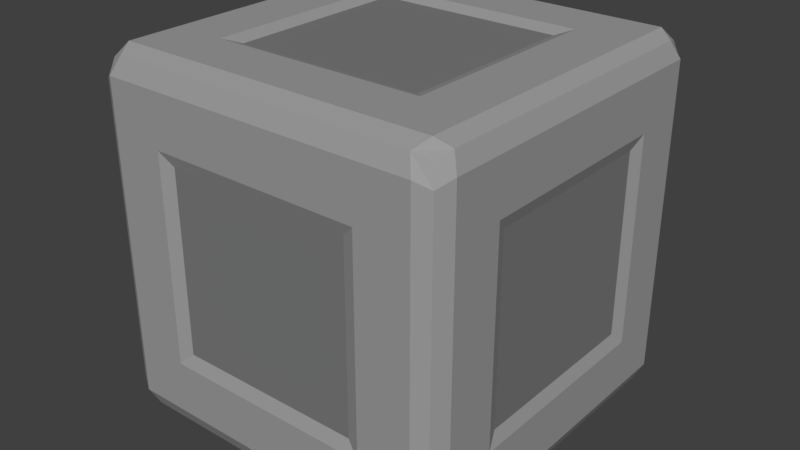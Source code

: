 # Source: Rock_Cubic_7.blend  (saved by Blender 2.79.0; exported with 4.5.12 LTS)
import bpy
from mathutils import Matrix  # noqa: F401  (used for matrix-valued properties, if any)

bpy.ops.wm.read_factory_settings(use_empty=True)
scene = bpy.context.scene
scene.name = 'Scene'

# ---- collections
col_collection_1 = bpy.data.collections.new('Collection 1'); scene.collection.children.link(col_collection_1)

# ---- materials (node trees are filled in below, after node groups)
mat_rock = bpy.data.materials.new('Rock')
mat_rock.alpha_threshold = 0.0
mat_rock.use_transparent_shadow = False
mat_rock.diffuse_color = (0.3343, 0.3343, 0.3343, 1.0)
mat_rock.roughness = 0.5
mat_rock.line_color = (0.0, 0.0, 0.0, 1.0)
mat_filling = bpy.data.materials.new('Filling')
mat_filling.alpha_threshold = 0.0
mat_filling.use_transparent_shadow = False
mat_filling.diffuse_color = (0.2, 0.2, 0.2, 1.0)
mat_filling.roughness = 0.5

# ---- material node trees

# ---- world
world_world = bpy.data.worlds.new('World'); scene.world = world_world
world_world.color = (0.05088, 0.05088, 0.05088)
world_world.use_sun_shadow = False
world_world.sun_shadow_jitter_overblur = 0.0
world_world.cycles.sampling_method = 'MANUAL'

# ---- meshes
me_cube = bpy.data.meshes.new('Cube')
me_cube.from_pydata([(0.4646, 0.4646, 0.03539), (0.4646, -0.4646, 0.03539), (-0.4646, -0.4646, 0.03539), (-0.4646, 0.4646, 0.03539), (0.4646, 0.4646, 0.9646), (0.4646, -0.4646, 0.9646), (-0.4646, -0.4646, 0.9646), (-0.4646, 0.4646, 0.9646), (0.4787, 0.4182, 0.02134), (0.4787, -0.4182, 0.02134), (-0.4787, -0.4182, 0.02134), (-0.4787, 0.4182, 0.02134), (0.4787, 0.4182, 0.9787), (0.4787, -0.4182, 0.9787), (-0.4787, -0.4182, 0.9787), (-0.4787, 0.4182, 0.9787), (0.4232, 0.4787, 0.02134), (-0.4232, 0.4787, 0.02134), (0.4232, -0.4787, 0.02134), (-0.4232, -0.4787, 0.02134), (0.4232, 0.4787, 0.9787), (-0.4232, 0.4787, 0.9787), (0.4232, -0.4787, 0.9787), (-0.4232, -0.4787, 0.9787), (-0.4421, 0.4368, 1.0), (0.4421, 0.4368, 1.0), (-0.4421, -0.4368, 1.0), (0.4421, -0.4368, 1.0), (0.4421, 0.4368, 0.0), (-0.4421, 0.4368, 0.0), (0.4421, -0.4368, 0.0), (-0.4421, -0.4368, 0.0), (0.4787, 0.4787, 0.08554), (0.4787, 0.4787, 0.9145), (0.4787, -0.4787, 0.08554), (0.4787, -0.4787, 0.9145), (-0.4787, -0.4787, 0.08554), (-0.4787, -0.4787, 0.9145), (-0.4787, 0.4787, 0.08554), (-0.4787, 0.4787, 0.9145), (-0.5, -0.4368, 0.9329), (-0.5, -0.4368, 0.06706), (-0.5, 0.4368, 0.9329), (-0.5, 0.4368, 0.06706), (0.5, 0.4368, 0.9329), (0.5, 0.4368, 0.06706), (0.5, -0.4368, 0.9329), (0.5, -0.4368, 0.06706), (0.4421, 0.5, 0.06706), (0.4421, 0.5, 0.9329), (-0.4421, 0.5, 0.06706), (-0.4421, 0.5, 0.9329), (0.4421, -0.5, 0.9329), (0.4421, -0.5, 0.06706), (-0.4421, -0.5, 0.9329), (-0.4421, -0.5, 0.06706), (0.1411, 0.4787, 0.02134), (-0.1411, 0.4787, 0.02134), (0.1411, -0.4787, 0.02134), (-0.1411, -0.4787, 0.02134), (0.1411, 0.4787, 0.9787), (-0.1411, 0.4787, 0.9787), (0.1411, -0.4787, 0.9787), (-0.1411, -0.4787, 0.9787), (-0.1474, 0.4368, 1.0), (0.1474, 0.4368, 1.0), (-0.1474, -0.4368, 1.0), (0.1474, -0.4368, 1.0), (0.1474, 0.4368, 0.0), (-0.1474, 0.4368, 0.0), (0.1474, -0.4368, 0.0), (-0.1474, -0.4368, 0.0), (0.1474, -0.5, 0.06706), (-0.1474, -0.5, 0.06706), (0.1474, -0.5, 0.9329), (-0.1474, -0.5, 0.9329), (0.1474, 0.5, 0.9329), (-0.1474, 0.5, 0.9329), (0.1474, 0.5, 0.06706), (-0.1474, 0.5, 0.06706), (0.4787, 0.1394, 0.02134), (0.4787, -0.1394, 0.02134), (-0.4787, -0.1394, 0.02134), (-0.4787, 0.1394, 0.02134), (0.4787, 0.1394, 0.9787), (0.4787, -0.1394, 0.9787), (-0.4787, -0.1394, 0.9787), (-0.4787, 0.1394, 0.9787), (0.4421, -0.1456, 0.0), (0.4421, 0.1456, 0.0), (-0.4421, -0.1456, 0.0), (-0.4421, 0.1456, 0.0), (0.4421, 0.1456, 1.0), (0.4421, -0.1456, 1.0), (-0.4421, 0.1456, 1.0), (-0.4421, -0.1456, 1.0), (0.5, 0.1456, 0.06706), (0.5, -0.1456, 0.06706), (0.5, 0.1456, 0.9329), (0.5, -0.1456, 0.9329), (-0.5, -0.1456, 0.06706), (-0.5, 0.1456, 0.06706), (-0.5, -0.1456, 0.9329), (-0.5, 0.1456, 0.9329), (0.2947, 0.2912, 1.0), (0.2947, -0.2912, 1.0), (-0.2947, 0.2912, 1.0), (-0.2947, -0.2912, 1.0), (0.2947, -0.2912, 0.0), (0.2947, 0.2912, 0.0), (-0.2947, -0.2912, 0.0), (-0.2947, 0.2912, 0.0), (0.4787, 0.4787, 0.3618), (0.4787, 0.4787, 0.6382), (0.4787, -0.4787, 0.3618), (0.4787, -0.4787, 0.6382), (-0.4787, -0.4787, 0.3618), (-0.4787, -0.4787, 0.6382), (-0.4787, 0.4787, 0.3618), (-0.4787, 0.4787, 0.6382), (-0.5, -0.4368, 0.6443), (-0.5, -0.4368, 0.3557), (-0.5, 0.4368, 0.6443), (-0.5, 0.4368, 0.3557), (0.5, 0.4368, 0.6443), (0.5, 0.4368, 0.3557), (0.5, -0.4368, 0.6443), (0.5, -0.4368, 0.3557), (0.4421, 0.5, 0.3557), (0.4421, 0.5, 0.6443), (-0.4421, 0.5, 0.3557), (-0.4421, 0.5, 0.6443), (0.4421, -0.5, 0.6443), (0.4421, -0.5, 0.3557), (-0.4421, -0.5, 0.6443), (-0.4421, -0.5, 0.3557), (0.2947, 0.5, 0.2114), (0.2947, 0.5, 0.7886), (-0.2947, 0.5, 0.2114), (-0.2947, 0.5, 0.7886), (0.2947, -0.5, 0.7886), (0.2947, -0.5, 0.2114), (-0.2947, -0.5, 0.7886), (-0.2947, -0.5, 0.2114), (-0.5, -0.2912, 0.7886), (-0.5, -0.2912, 0.2114), (-0.5, 0.2912, 0.7886), (-0.5, 0.2912, 0.2114), (0.5, 0.2912, 0.7886), (0.5, 0.2912, 0.2114), (0.5, -0.2912, 0.7886), (0.5, -0.2912, 0.2114), (2.235e-07, 0.4787, 0.02134), (-1.118e-07, -0.4787, 0.02134), (2.98e-07, 0.4787, 0.9787), (-6.706e-07, -0.4787, 0.9787), (-2.794e-08, 0.4368, 1.0), (-3.353e-07, -0.4368, 1.0), (7.451e-08, 0.4368, 0.0), (-3.725e-08, -0.4368, 0.0), (-2.98e-07, -0.5, 0.06706), (-5.588e-07, -0.5, 0.9329), (2.98e-07, 0.5, 0.9329), (2.608e-07, 0.5, 0.06706), (5.588e-08, 0.2912, 0.0), (-1.863e-08, -0.2912, 0.0), (-7.833e-08, 0.2912, 1.0), (-2.832e-07, -0.2912, 1.0), (-3.391e-07, -0.5, 0.2114), (-5.067e-07, -0.5, 0.7886), (2.906e-07, 0.5, 0.7886), (2.719e-07, 0.5, 0.2114), (0.4787, -7.032e-05, 0.02134), (-0.4787, -6.991e-05, 0.02134), (0.4787, -7.096e-05, 0.9787), (-0.4787, -7.006e-05, 0.9787), (0.4421, -7.331e-05, 0.0), (-0.4421, -7.319e-05, 0.0), (0.4421, -7.383e-05, 1.0), (-0.4421, -7.349e-05, 1.0), (0.5, -7.373e-05, 0.06706), (0.5, -7.39e-05, 0.9329), (-0.5, -7.308e-05, 0.06706), (-0.5, -7.315e-05, 0.9329), (0.2947, -0.0001227, 1.0), (-0.2947, -0.0001225, 1.0), (0.2947, -0.0001222, 0.0), (-0.2947, -0.0001221, 0.0), (0.5, -0.0001288, 0.2114), (0.5, -0.0001289, 0.7886), (-0.5, -0.0001281, 0.2114), (-0.5, -0.0001282, 0.7886), (0.2581, -0.4865, 0.7527), (0.4787, 0.4787, 0.5), (0.4787, -0.4787, 0.5), (-0.4787, -0.4787, 0.5), (-0.4787, 0.4787, 0.5), (-0.5, -0.4368, 0.5), (-0.5, 0.4368, 0.5), (0.5, 0.4368, 0.5), (0.5, -0.4368, 0.5), (0.4421, 0.5, 0.5), (-0.4421, 0.5, 0.5), (0.4421, -0.5, 0.5), (-0.4421, -0.5, 0.5), (0.2947, 0.5, 0.5), (-0.2947, 0.5, 0.5), (0.2947, -0.5, 0.5), (-0.2947, -0.5, 0.5), (-0.5, -0.2912, 0.5), (-0.5, 0.2912, 0.5), (0.5, 0.2912, 0.5), (0.5, -0.2912, 0.5), (0.2581, -0.255, 0.01351), (-0.4865, -0.255, 0.7527), (0.4865, 0.255, 0.7527), (0.2581, 0.255, 0.9865), (0.2581, -0.255, 0.9865), (-0.2581, 0.255, 0.9865), (-0.2581, -0.255, 0.9865), (-8.709e-08, 0.255, 0.9865), (-2.665e-07, -0.255, 0.9865), (0.2581, -0.0001103, 0.9865), (-0.2581, -0.0001101, 0.9865), (-1.768e-07, -0.0001102, 0.9865), (0.2581, 0.4865, 0.2473), (0.2581, 0.4865, 0.7527), (-0.2581, 0.4865, 0.2473), (-0.2581, 0.4865, 0.7527), (2.825e-07, 0.4865, 0.7527), (2.662e-07, 0.4865, 0.2473), (0.2581, 0.4865, 0.5), (-0.2581, 0.4865, 0.5), (2.768e-07, 0.4865, 0.5), (0.2581, 0.255, 0.01351), (-0.2581, -0.255, 0.01351), (-0.2581, 0.255, 0.01351), (5.16e-08, 0.255, 0.01351), (-1.364e-08, -0.255, 0.01351), (0.2581, -0.0001098, 0.01351), (-0.2581, -0.0001098, 0.01351), (1.896e-08, -0.0001098, 0.01351), (0.2581, -0.4865, 0.2473), (-0.2581, -0.4865, 0.7527), (-0.2581, -0.4865, 0.2473), (-3.39e-07, -0.4865, 0.2473), (-4.858e-07, -0.4865, 0.7527), (0.2581, -0.4865, 0.5), (-0.2581, -0.4865, 0.5), (-4.124e-07, -0.4865, 0.5), (-0.4865, -0.255, 0.2473), (-0.4865, 0.255, 0.7527), (-0.4865, 0.255, 0.2473), (-0.4865, -0.000115, 0.2473), (-0.4865, -0.000115, 0.7527), (-0.4865, -0.255, 0.5), (-0.4865, 0.255, 0.5), (-0.4865, -6.683e-05, 0.5), (0.4865, 0.255, 0.2473), (0.4865, -0.255, 0.7527), (0.4865, -0.255, 0.2473), (0.4865, -0.0001156, 0.2473), (0.4865, -0.0001157, 0.7527), (0.4865, 0.255, 0.5), (0.4865, -0.255, 0.5), (0.4865, -6.75e-05, 0.5)], [], [(31, 19, 2, 10), (26, 14, 6, 23), (46, 13, 5, 35), (54, 23, 6, 37), (42, 15, 7, 39), (50, 17, 3, 38), (37, 6, 14, 40), (103, 87, 15, 42), (33, 4, 12, 44), (99, 85, 13, 46), (21, 7, 15, 24), (95, 86, 14, 26), (17, 29, 11, 3), (90, 31, 10, 82), (81, 9, 30, 88), (110, 71, 31, 90), (0, 8, 28, 16), (57, 69, 29, 17), (85, 93, 27, 13), (107, 95, 26, 66), (4, 20, 25, 12), (61, 21, 24, 64), (32, 0, 16, 48), (79, 57, 17, 50), (35, 5, 22, 52), (75, 63, 23, 54), (13, 27, 22, 5), (66, 26, 23, 63), (9, 1, 18, 30), (71, 59, 19, 31), (59, 73, 55, 19), (142, 75, 54, 134), (1, 34, 53, 18), (115, 35, 52, 132), (61, 77, 51, 21), (138, 79, 50, 130), (4, 33, 49, 20), (112, 32, 48, 128), (81, 97, 47, 9), (150, 99, 46, 126), (0, 32, 45, 8), (113, 33, 44, 124), (83, 101, 43, 11), (146, 103, 42, 122), (2, 36, 41, 10), (117, 37, 40, 120), (21, 51, 39, 7), (130, 50, 38, 118), (11, 43, 38, 3), (122, 42, 39, 119), (19, 55, 36, 2), (134, 54, 37, 117), (9, 47, 34, 1), (126, 46, 35, 115), (128, 48, 78, 136), (171, 163, 79, 138), (20, 49, 76, 60), (154, 162, 77, 61), (132, 52, 74, 140), (169, 161, 75, 142), (18, 53, 72, 58), (153, 160, 73, 59), (30, 18, 58, 70), (159, 153, 59, 71), (27, 67, 62, 22), (157, 66, 63, 155), (52, 22, 62, 74), (161, 155, 63, 75), (48, 16, 56, 78), (163, 152, 57, 79), (20, 60, 65, 25), (154, 61, 64, 156), (93, 105, 67, 27), (167, 107, 66, 157), (16, 28, 68, 56), (152, 158, 69, 57), (88, 30, 70, 108), (165, 159, 71, 110), (158, 164, 111, 69), (186, 108, 213, 239), (28, 89, 109, 68), (176, 88, 108, 186), (156, 64, 106, 166), (184, 104, 216, 222), (25, 65, 104, 92), (178, 184, 105, 93), (120, 40, 102, 144), (191, 183, 103, 146), (10, 41, 100, 82), (173, 182, 101, 83), (124, 44, 98, 148), (189, 181, 99, 150), (8, 45, 96, 80), (172, 180, 97, 81), (64, 24, 94, 106), (185, 179, 95, 107), (12, 25, 92, 84), (174, 178, 93, 85), (69, 111, 91, 29), (187, 110, 90, 177), (8, 80, 89, 28), (172, 81, 88, 176), (29, 91, 83, 11), (177, 90, 82, 173), (24, 15, 87, 94), (179, 175, 86, 95), (44, 12, 84, 98), (181, 174, 85, 99), (40, 14, 86, 102), (183, 175, 87, 103), (180, 188, 151, 97), (188, 149, 258, 261), (45, 125, 149, 96), (199, 124, 148, 211), (182, 190, 147, 101), (210, 147, 252, 256), (41, 121, 145, 100), (197, 120, 144, 209), (160, 168, 143, 73), (207, 140, 192, 247), (53, 133, 141, 72), (203, 132, 140, 207), (162, 170, 139, 77), (139, 170, 229, 228), (49, 129, 137, 76), (201, 128, 136, 205), (47, 127, 114, 34), (200, 126, 115, 194), (55, 135, 116, 36), (204, 134, 117, 195), (43, 123, 118, 38), (198, 122, 119, 196), (51, 131, 119, 39), (202, 130, 118, 196), (36, 116, 121, 41), (195, 117, 120, 197), (101, 147, 123, 43), (210, 146, 122, 198), (32, 112, 125, 45), (193, 113, 124, 199), (97, 151, 127, 47), (212, 150, 126, 200), (33, 113, 129, 49), (193, 112, 128, 201), (77, 139, 131, 51), (206, 138, 130, 202), (34, 114, 133, 53), (194, 115, 132, 203), (73, 143, 135, 55), (208, 142, 134, 204), (170, 137, 226, 229), (76, 137, 170, 162), (143, 168, 245, 244), (72, 141, 168, 160), (167, 105, 217, 221), (65, 156, 166, 104), (164, 109, 234, 237), (68, 109, 164, 158), (108, 70, 159, 165), (56, 68, 158, 152), (105, 167, 157, 67), (60, 154, 156, 65), (78, 56, 152, 163), (74, 62, 155, 161), (67, 157, 155, 62), (70, 58, 153, 159), (58, 72, 160, 153), (140, 74, 161, 169), (60, 76, 162, 154), (136, 78, 163, 171), (111, 164, 237, 236), (166, 106, 218, 220), (209, 144, 214, 255), (100, 145, 190, 182), (212, 151, 260, 264), (96, 149, 188, 180), (102, 86, 175, 183), (98, 84, 174, 181), (94, 87, 175, 179), (91, 177, 173, 83), (80, 172, 176, 89), (111, 187, 177, 91), (84, 92, 178, 174), (106, 94, 179, 185), (80, 96, 180, 172), (148, 98, 181, 189), (82, 100, 182, 173), (144, 102, 183, 191), (92, 104, 184, 178), (106, 185, 223, 218), (89, 176, 186, 109), (110, 187, 240, 235), (211, 148, 215, 263), (190, 145, 250, 253), (168, 141, 242, 245), (138, 206, 232, 227), (143, 208, 204, 135), (114, 194, 203, 133), (139, 206, 202, 131), (113, 193, 201, 129), (151, 212, 200, 127), (112, 193, 199, 125), (147, 210, 198, 123), (116, 195, 197, 121), (131, 202, 196, 119), (123, 198, 196, 118), (135, 204, 195, 116), (127, 200, 194, 114), (129, 201, 205, 137), (137, 205, 231, 226), (133, 203, 207, 141), (142, 208, 248, 243), (121, 197, 209, 145), (191, 146, 251, 254), (125, 199, 211, 149), (189, 150, 259, 262), (224, 223, 219, 221), (222, 224, 221, 217), (216, 220, 224, 222), (220, 218, 223, 224), (107, 167, 221, 219), (185, 107, 219, 223), (105, 184, 222, 217), (104, 166, 220, 216), (233, 230, 227, 232), (231, 225, 230, 233), (226, 231, 233, 229), (229, 233, 232, 228), (205, 136, 225, 231), (136, 171, 230, 225), (171, 138, 227, 230), (206, 139, 228, 232), (241, 238, 235, 240), (239, 213, 238, 241), (234, 239, 241, 237), (237, 241, 240, 236), (165, 110, 235, 238), (187, 111, 236, 240), (109, 186, 239, 234), (108, 165, 238, 213), (249, 246, 243, 248), (247, 192, 246, 249), (242, 247, 249, 245), (245, 249, 248, 244), (140, 169, 246, 192), (208, 143, 244, 248), (141, 207, 247, 242), (169, 142, 243, 246), (257, 254, 251, 256), (255, 214, 254, 257), (250, 255, 257, 253), (253, 257, 256, 252), (145, 209, 255, 250), (147, 190, 253, 252), (144, 191, 254, 214), (146, 210, 256, 251), (265, 262, 259, 264), (263, 215, 262, 265), (258, 263, 265, 261), (261, 265, 264, 260), (149, 211, 263, 258), (150, 212, 264, 259), (151, 188, 261, 260), (148, 189, 262, 215)])
me_cube.polygons.foreach_set('material_index', [0, 0, 0, 0, 0, 0, 0, 0, 0, 0, 0, 0, 0, 0, 0, 0, 0, 0, 0, 0, 0, 0, 0, 0, 0, 0, 0, 0, 0, 0, 0, 0, 0, 0, 0, 0, 0, 0, 0, 0, 0, 0, 0, 0, 0, 0, 0, 0, 0, 0, 0, 0, 0, 0, 0, 0, 0, 0, 0, 0, 0, 0, 0, 0, 0, 0, 0, 0, 0, 0, 0, 0, 0, 0, 0, 0, 0, 0, 0, 0, 0, 0, 0, 0, 0, 0, 0, 0, 0, 0, 0, 0, 0, 0, 0, 0, 0, 0, 0, 0, 0, 0, 0, 0, 0, 0, 0, 0, 0, 0, 0, 0, 0, 0, 0, 0, 0, 0, 0, 0, 0, 0, 0, 0, 0, 0, 0, 0, 0, 0, 0, 0, 0, 0, 0, 0, 0, 0, 0, 0, 0, 0, 0, 0, 0, 0, 0, 0, 0, 0, 0, 0, 0, 0, 0, 0, 0, 0, 0, 0, 0, 0, 0, 0, 0, 0, 0, 0, 0, 0, 0, 0, 0, 0, 0, 0, 0, 0, 0, 0, 0, 0, 0, 0, 0, 0, 0, 0, 0, 0, 0, 0, 0, 0, 0, 0, 0, 0, 0, 0, 0, 0, 0, 0, 0, 0, 0, 0, 0, 0, 0, 0, 0, 0, 0, 0, 1, 1, 1, 1, 0, 0, 0, 0, 1, 1, 1, 1, 0, 0, 0, 0, 1, 1, 1, 1, 0, 0, 0, 0, 1, 1, 1, 1, 0, 0, 0, 0, 1, 1, 1, 1, 0, 0, 0, 0, 1, 1, 1, 1, 0, 0, 0, 0])
me_cube.materials.append(mat_rock)
me_cube.materials.append(mat_filling)
me_cube.use_remesh_preserve_volume = False
me_cube.use_remesh_preserve_attributes = False
me_cube.use_mirror_vertex_groups = False
me_cube.update()

# ---- objects
ob_cube = bpy.data.objects.new('Cube', me_cube)

# ---- transforms, parenting, visibility, modifiers, constraints
ob_cube.location = (0.0, 0.0, 0.0)
ob_cube.lock_rotations_4d = False
ob_cube.empty_display_type = 'ARROWS'
ob_cube.lineart.crease_threshold = 0.0

# ---- collection membership
col_collection_1.objects.link(ob_cube)

# ---- scene / render settings (as saved in the file)
scene.frame_start = 1; scene.frame_end = 250; scene.frame_set(1)
scene.render.engine = 'BLENDER_EEVEE_NEXT'
scene.render.resolution_percentage = 50
scene.render.dither_intensity = 0.0
scene.cycles.use_denoising = False
scene.cycles.samples = 128
scene.cycles.sampling_pattern = 'TABULATED_SOBOL'
scene.cycles.use_adaptive_sampling = False
scene.cycles.use_light_tree = False
scene.cycles.blur_glossy = 0.0
scene.cycles.sample_clamp_indirect = 0.0
scene.view_settings.view_transform = 'Standard'
bpy.context.view_layer.update()

# ---- added for rendering (the .blend has no active camera and no usable light): camera, sun
cam_auto = bpy.data.cameras.new('AutoCamera')
cam_auto.lens = 50.0
cam_auto.sensor_width = 36.0
cam_auto.clip_end = 1000.0
ob_auto_camera = bpy.data.objects.new('AutoCamera', cam_auto)
scene.collection.objects.link(ob_auto_camera)
ob_auto_camera.location = (1.60254, -1.92304, 1.78203)
ob_auto_camera.rotation_euler = (1.09748, -7.21219e-08, 0.694738)
scene.camera = ob_auto_camera
light_auto_sun = bpy.data.lights.new('AutoSun', 'SUN')
light_auto_sun.energy = 3.0
light_auto_sun.angle = 0.0523599
ob_auto_sun = bpy.data.objects.new('AutoSun', light_auto_sun)
scene.collection.objects.link(ob_auto_sun)
ob_auto_sun.rotation_euler = (0.872665, 0.174533, 0.523599)
bpy.context.view_layer.update()
